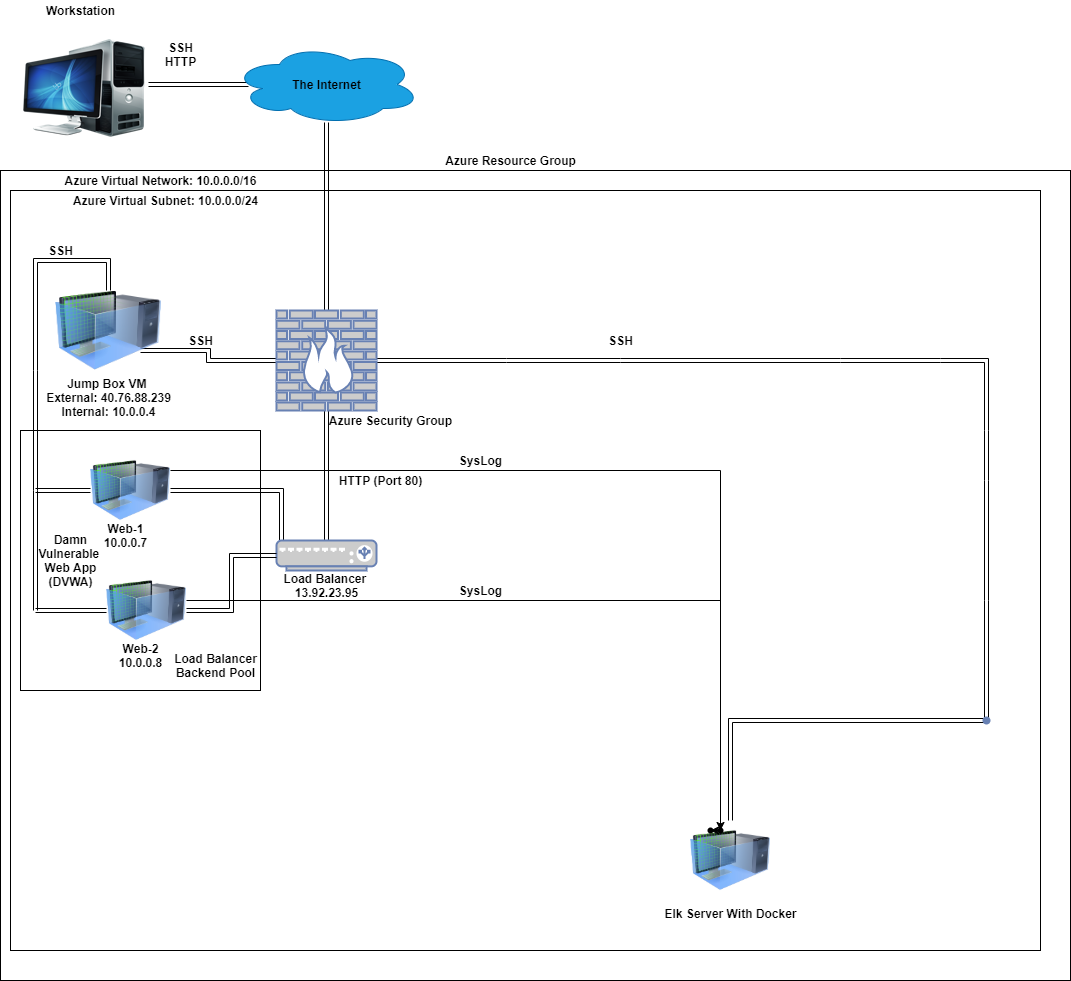

The diagram above was exported from draw.io. Its source (the exported page's mxGraphModel, read from the mxfile embedded in the PNG):
<mxGraphModel dx="1422" dy="762" grid="1" gridSize="10" guides="1" tooltips="1" connect="1" arrows="1" fold="1" page="1" pageScale="1" pageWidth="850" pageHeight="1100" math="0" shadow="0">
  <root>
    <mxCell id="0" />
    <mxCell id="1" parent="0" />
    <mxCell id="dmQdPVIdATuZ9YYFp8do-11" value="" style="whiteSpace=wrap;html=1;fillColor=none;" parent="1" vertex="1">
      <mxGeometry x="30" y="210" width="1030" height="760" as="geometry" />
    </mxCell>
    <mxCell id="dmQdPVIdATuZ9YYFp8do-51" value="" style="edgeStyle=orthogonalEdgeStyle;shape=link;rounded=0;sketch=0;orthogonalLoop=1;jettySize=auto;html=1;shadow=0;labelBackgroundColor=#000000;strokeColor=#000000;" parent="1" edge="1">
      <mxGeometry relative="1" as="geometry">
        <mxPoint x="55" y="510" as="sourcePoint" />
        <mxPoint x="55" y="630" as="targetPoint" />
      </mxGeometry>
    </mxCell>
    <mxCell id="dmQdPVIdATuZ9YYFp8do-65" value="" style="edgeStyle=orthogonalEdgeStyle;shape=link;rounded=0;sketch=0;orthogonalLoop=1;jettySize=auto;html=1;shadow=0;labelBackgroundColor=#000000;strokeColor=#000000;" parent="1" target="dmQdPVIdATuZ9YYFp8do-64" edge="1">
      <mxGeometry relative="1" as="geometry">
        <mxPoint x="55" y="630" as="sourcePoint" />
      </mxGeometry>
    </mxCell>
    <mxCell id="dmQdPVIdATuZ9YYFp8do-72" value="" style="edgeStyle=orthogonalEdgeStyle;shape=link;rounded=0;sketch=0;orthogonalLoop=1;jettySize=auto;html=1;shadow=0;labelBackgroundColor=#000000;strokeColor=#000000;entryX=0.05;entryY=0.05;entryDx=0;entryDy=0;entryPerimeter=0;" parent="1" source="dmQdPVIdATuZ9YYFp8do-63" target="dmQdPVIdATuZ9YYFp8do-57" edge="1">
      <mxGeometry relative="1" as="geometry">
        <mxPoint x="300" y="530" as="targetPoint" />
      </mxGeometry>
    </mxCell>
    <mxCell id="dmQdPVIdATuZ9YYFp8do-77" value="" style="whiteSpace=wrap;html=1;rounded=0;strokeColor=#000000;fillColor=none;" parent="1" vertex="1">
      <mxGeometry x="40" y="450" width="240" height="260" as="geometry" />
    </mxCell>
    <mxCell id="dmQdPVIdATuZ9YYFp8do-9" value="" style="whiteSpace=wrap;html=1;rounded=0;fillColor=none;" parent="1" vertex="1">
      <mxGeometry x="20" y="190" width="1070" height="810" as="geometry" />
    </mxCell>
    <mxCell id="dmQdPVIdATuZ9YYFp8do-56" value="" style="edgeStyle=orthogonalEdgeStyle;shape=link;rounded=0;sketch=0;orthogonalLoop=1;jettySize=auto;html=1;shadow=0;labelBackgroundColor=#000000;strokeColor=#000000;entryX=0.085;entryY=0.5;entryDx=0;entryDy=0;entryPerimeter=0;" parent="1" source="dmQdPVIdATuZ9YYFp8do-1" target="dmQdPVIdATuZ9YYFp8do-3" edge="1">
      <mxGeometry relative="1" as="geometry" />
    </mxCell>
    <mxCell id="dmQdPVIdATuZ9YYFp8do-1" value="" style="shape=image;html=1;verticalAlign=top;verticalLabelPosition=bottom;labelBackgroundColor=#ffffff;imageAspect=0;aspect=fixed;image=https://cdn2.iconfinder.com/data/icons/HYDROPRO/MyComputer.png" parent="1" vertex="1">
      <mxGeometry x="40" y="40" width="128" height="128" as="geometry" />
    </mxCell>
    <mxCell id="dmQdPVIdATuZ9YYFp8do-2" value="&lt;b&gt;Workstation&lt;/b&gt;" style="text;html=1;align=center;verticalAlign=middle;resizable=0;points=[];autosize=1;strokeColor=none;" parent="1" vertex="1">
      <mxGeometry x="60" y="20" width="80" height="20" as="geometry" />
    </mxCell>
    <mxCell id="dmQdPVIdATuZ9YYFp8do-3" value="" style="ellipse;shape=cloud;whiteSpace=wrap;html=1;verticalAlign=bottom;labelBackgroundColor=#ffffff;labelPosition=center;verticalLabelPosition=top;align=center;fillColor=#1ba1e2;strokeColor=#006EAF;fontColor=#ffffff;" parent="1" vertex="1">
      <mxGeometry x="252" y="64" width="188" height="80" as="geometry" />
    </mxCell>
    <mxCell id="dmQdPVIdATuZ9YYFp8do-5" value="&lt;b&gt;The Internet&lt;/b&gt;" style="text;html=1;align=center;verticalAlign=middle;resizable=0;points=[];autosize=1;strokeColor=none;" parent="1" vertex="1">
      <mxGeometry x="306" y="94" width="80" height="20" as="geometry" />
    </mxCell>
    <mxCell id="dmQdPVIdATuZ9YYFp8do-8" value="" style="edgeStyle=orthogonalEdgeStyle;shape=link;rounded=0;orthogonalLoop=1;jettySize=auto;html=1;entryX=0.5;entryY=0.975;entryDx=0;entryDy=0;entryPerimeter=0;shadow=0;labelBackgroundColor=#000000;textOpacity=0;sketch=0;" parent="1" source="dmQdPVIdATuZ9YYFp8do-7" target="dmQdPVIdATuZ9YYFp8do-3" edge="1">
      <mxGeometry relative="1" as="geometry">
        <mxPoint x="346" y="150" as="targetPoint" />
      </mxGeometry>
    </mxCell>
    <mxCell id="dmQdPVIdATuZ9YYFp8do-17" value="" style="edgeStyle=orthogonalEdgeStyle;shape=link;rounded=0;sketch=0;orthogonalLoop=1;jettySize=auto;html=1;shadow=0;labelBackgroundColor=#000000;strokeColor=#000000;" parent="1" source="dmQdPVIdATuZ9YYFp8do-7" edge="1">
      <mxGeometry relative="1" as="geometry">
        <mxPoint x="526" y="380" as="targetPoint" />
      </mxGeometry>
    </mxCell>
    <mxCell id="dmQdPVIdATuZ9YYFp8do-44" value="" style="edgeStyle=orthogonalEdgeStyle;shape=link;rounded=0;sketch=0;orthogonalLoop=1;jettySize=auto;html=1;shadow=0;labelBackgroundColor=#000000;strokeColor=#000000;" parent="1" source="dmQdPVIdATuZ9YYFp8do-7" edge="1">
      <mxGeometry relative="1" as="geometry">
        <mxPoint x="160" y="370" as="targetPoint" />
      </mxGeometry>
    </mxCell>
    <mxCell id="dmQdPVIdATuZ9YYFp8do-59" value="" style="edgeStyle=orthogonalEdgeStyle;shape=link;rounded=0;sketch=0;orthogonalLoop=1;jettySize=auto;html=1;shadow=0;labelBackgroundColor=#000000;strokeColor=#000000;" parent="1" source="dmQdPVIdATuZ9YYFp8do-7" edge="1">
      <mxGeometry relative="1" as="geometry">
        <mxPoint x="346" y="560" as="targetPoint" />
      </mxGeometry>
    </mxCell>
    <mxCell id="dmQdPVIdATuZ9YYFp8do-10" value="Azure Resource Group" style="text;html=1;align=center;verticalAlign=middle;resizable=0;points=[];autosize=1;strokeColor=none;fontStyle=1" parent="1" vertex="1">
      <mxGeometry x="455" y="170" width="150" height="20" as="geometry" />
    </mxCell>
    <mxCell id="dmQdPVIdATuZ9YYFp8do-12" value="Azure Virtual Network: 10.0.0.0/16" style="text;html=1;align=center;verticalAlign=middle;resizable=0;points=[];autosize=1;strokeColor=none;fontStyle=1" parent="1" vertex="1">
      <mxGeometry x="75" y="190" width="210" height="20" as="geometry" />
    </mxCell>
    <mxCell id="dmQdPVIdATuZ9YYFp8do-13" value="&lt;b&gt;SSH&lt;br&gt;HTTP&lt;/b&gt;" style="text;html=1;align=center;verticalAlign=middle;resizable=0;points=[];autosize=1;strokeColor=none;" parent="1" vertex="1">
      <mxGeometry x="175" y="59" width="50" height="30" as="geometry" />
    </mxCell>
    <mxCell id="dmQdPVIdATuZ9YYFp8do-14" value="Azure Virtual Subnet: 10.0.0.0/24" style="text;html=1;align=center;verticalAlign=middle;resizable=0;points=[];autosize=1;strokeColor=none;fontStyle=1" parent="1" vertex="1">
      <mxGeometry x="85" y="210" width="200" height="20" as="geometry" />
    </mxCell>
    <mxCell id="dmQdPVIdATuZ9YYFp8do-19" value="" style="edgeStyle=orthogonalEdgeStyle;shape=link;rounded=0;sketch=0;orthogonalLoop=1;jettySize=auto;html=1;shadow=0;labelBackgroundColor=#000000;strokeColor=#000000;" parent="1" edge="1">
      <mxGeometry relative="1" as="geometry">
        <mxPoint x="526" y="380" as="sourcePoint" />
        <mxPoint x="640" y="380" as="targetPoint" />
      </mxGeometry>
    </mxCell>
    <mxCell id="dmQdPVIdATuZ9YYFp8do-21" value="" style="edgeStyle=orthogonalEdgeStyle;shape=link;rounded=0;sketch=0;orthogonalLoop=1;jettySize=auto;html=1;shadow=0;labelBackgroundColor=#000000;strokeColor=#000000;" parent="1" edge="1">
      <mxGeometry relative="1" as="geometry">
        <mxPoint x="640" y="380" as="sourcePoint" />
        <mxPoint x="860" y="380" as="targetPoint" />
      </mxGeometry>
    </mxCell>
    <mxCell id="dmQdPVIdATuZ9YYFp8do-23" value="" style="edgeStyle=orthogonalEdgeStyle;shape=link;rounded=0;sketch=0;orthogonalLoop=1;jettySize=auto;html=1;shadow=0;labelBackgroundColor=#000000;strokeColor=#000000;" parent="1" edge="1">
      <mxGeometry relative="1" as="geometry">
        <mxPoint x="860" y="380" as="sourcePoint" />
        <mxPoint x="960" y="380" as="targetPoint" />
      </mxGeometry>
    </mxCell>
    <mxCell id="dmQdPVIdATuZ9YYFp8do-25" value="" style="edgeStyle=orthogonalEdgeStyle;shape=link;rounded=0;sketch=0;orthogonalLoop=1;jettySize=auto;html=1;shadow=0;labelBackgroundColor=#000000;strokeColor=#000000;" parent="1" edge="1">
      <mxGeometry relative="1" as="geometry">
        <mxPoint x="960" y="380" as="sourcePoint" />
        <mxPoint x="1006" y="450" as="targetPoint" />
      </mxGeometry>
    </mxCell>
    <mxCell id="dmQdPVIdATuZ9YYFp8do-27" value="" style="edgeStyle=orthogonalEdgeStyle;shape=link;rounded=0;sketch=0;orthogonalLoop=1;jettySize=auto;html=1;shadow=0;labelBackgroundColor=#000000;strokeColor=#000000;" parent="1" edge="1">
      <mxGeometry relative="1" as="geometry">
        <mxPoint x="1006" y="450" as="sourcePoint" />
        <mxPoint x="1006" y="500" as="targetPoint" />
      </mxGeometry>
    </mxCell>
    <mxCell id="dmQdPVIdATuZ9YYFp8do-29" value="" style="edgeStyle=orthogonalEdgeStyle;shape=link;rounded=0;sketch=0;orthogonalLoop=1;jettySize=auto;html=1;shadow=0;labelBackgroundColor=#000000;strokeColor=#000000;" parent="1" edge="1">
      <mxGeometry relative="1" as="geometry">
        <mxPoint x="1006" y="500" as="sourcePoint" />
        <mxPoint x="1006" y="620" as="targetPoint" />
      </mxGeometry>
    </mxCell>
    <mxCell id="dmQdPVIdATuZ9YYFp8do-31" value="" style="edgeStyle=orthogonalEdgeStyle;shape=link;rounded=0;sketch=0;orthogonalLoop=1;jettySize=auto;html=1;shadow=0;labelBackgroundColor=#000000;strokeColor=#000000;" parent="1" target="dmQdPVIdATuZ9YYFp8do-30" edge="1">
      <mxGeometry relative="1" as="geometry">
        <mxPoint x="1006" y="620" as="sourcePoint" />
      </mxGeometry>
    </mxCell>
    <mxCell id="dmQdPVIdATuZ9YYFp8do-32" value="" style="edgeStyle=orthogonalEdgeStyle;shape=link;rounded=0;sketch=0;orthogonalLoop=1;jettySize=auto;html=1;shadow=0;labelBackgroundColor=#000000;strokeColor=#000000;" parent="1" source="dmQdPVIdATuZ9YYFp8do-30" target="dmQdPVIdATuZ9YYFp8do-52" edge="1">
      <mxGeometry relative="1" as="geometry">
        <mxPoint x="1006" y="840" as="targetPoint" />
      </mxGeometry>
    </mxCell>
    <mxCell id="dmQdPVIdATuZ9YYFp8do-30" value="" style="shape=waypoint;size=6;pointerEvents=1;points=[];fillColor=#CCCCCC;resizable=0;rotatable=0;perimeter=centerPerimeter;snapToPoint=1;fontColor=#0066CC;verticalAlign=top;strokeColor=#6881B3;strokeWidth=2;gradientDirection=north;" parent="1" vertex="1">
      <mxGeometry x="986" y="720" width="40" height="40" as="geometry" />
    </mxCell>
    <mxCell id="dmQdPVIdATuZ9YYFp8do-33" value="&lt;b&gt;SSH&lt;/b&gt;" style="text;html=1;align=center;verticalAlign=middle;resizable=0;points=[];autosize=1;strokeColor=none;" parent="1" vertex="1">
      <mxGeometry x="620" y="350" width="40" height="20" as="geometry" />
    </mxCell>
    <mxCell id="dmQdPVIdATuZ9YYFp8do-47" value="" style="edgeStyle=orthogonalEdgeStyle;shape=link;rounded=0;sketch=0;orthogonalLoop=1;jettySize=auto;html=1;shadow=0;labelBackgroundColor=#000000;strokeColor=#000000;" parent="1" source="dmQdPVIdATuZ9YYFp8do-40" edge="1">
      <mxGeometry relative="1" as="geometry">
        <mxPoint x="55" y="390" as="targetPoint" />
        <Array as="points">
          <mxPoint x="128" y="280" />
          <mxPoint x="55" y="280" />
        </Array>
      </mxGeometry>
    </mxCell>
    <mxCell id="dmQdPVIdATuZ9YYFp8do-40" value="&lt;b&gt;Jump Box VM &lt;br&gt;External: 40.76.88.239&lt;br&gt;Internal: 10.0.0.4&lt;/b&gt;" style="aspect=fixed;html=1;points=[];align=center;image;fontSize=12;image=img/lib/clip_art/computers/Virtual_Machine_128x128.png;rounded=0;strokeColor=#000000;fillColor=none;" parent="1" vertex="1">
      <mxGeometry x="75" y="310" width="106" height="80" as="geometry" />
    </mxCell>
    <mxCell id="dmQdPVIdATuZ9YYFp8do-45" value="&lt;b&gt;SSH&lt;/b&gt;" style="text;html=1;align=center;verticalAlign=middle;resizable=0;points=[];autosize=1;strokeColor=none;" parent="1" vertex="1">
      <mxGeometry x="200" y="350" width="40" height="20" as="geometry" />
    </mxCell>
    <mxCell id="dmQdPVIdATuZ9YYFp8do-49" value="" style="edgeStyle=orthogonalEdgeStyle;shape=link;rounded=0;sketch=0;orthogonalLoop=1;jettySize=auto;html=1;shadow=0;labelBackgroundColor=#000000;strokeColor=#000000;" parent="1" edge="1">
      <mxGeometry relative="1" as="geometry">
        <mxPoint x="55" y="390" as="sourcePoint" />
        <mxPoint x="55" y="510" as="targetPoint" />
      </mxGeometry>
    </mxCell>
    <mxCell id="dmQdPVIdATuZ9YYFp8do-52" value="&lt;b&gt;Elk Server With Docker&lt;/b&gt;" style="image;html=1;image=img/lib/clip_art/computers/Virtual_Machine_128x128.png;rounded=0;strokeColor=#000000;fillColor=none;" parent="1" vertex="1">
      <mxGeometry x="710" y="840" width="80" height="80" as="geometry" />
    </mxCell>
    <mxCell id="dmQdPVIdATuZ9YYFp8do-57" value="" style="fontColor=#0066CC;verticalAlign=top;verticalLabelPosition=bottom;labelPosition=center;align=center;html=1;outlineConnect=0;fillColor=#CCCCCC;strokeColor=#6881B3;gradientColor=none;gradientDirection=north;strokeWidth=2;shape=mxgraph.networks.load_balancer;rounded=0;" parent="1" vertex="1">
      <mxGeometry x="296" y="560" width="100" height="30" as="geometry" />
    </mxCell>
    <mxCell id="dmQdPVIdATuZ9YYFp8do-7" value="" style="fontColor=#0066CC;verticalAlign=top;verticalLabelPosition=bottom;labelPosition=center;align=center;html=1;outlineConnect=0;fillColor=#CCCCCC;strokeColor=#6881B3;gradientColor=none;gradientDirection=north;strokeWidth=2;shape=mxgraph.networks.firewall;" parent="1" vertex="1">
      <mxGeometry x="296" y="330" width="100" height="100" as="geometry" />
    </mxCell>
    <mxCell id="dmQdPVIdATuZ9YYFp8do-60" value="Azure Security Group" style="text;html=1;align=center;verticalAlign=middle;resizable=0;points=[];autosize=1;strokeColor=none;fontStyle=1" parent="1" vertex="1">
      <mxGeometry x="340" y="430" width="140" height="20" as="geometry" />
    </mxCell>
    <mxCell id="dmQdPVIdATuZ9YYFp8do-61" value="HTTP (Port 80)" style="text;html=1;align=center;verticalAlign=middle;resizable=0;points=[];autosize=1;strokeColor=none;fontStyle=1" parent="1" vertex="1">
      <mxGeometry x="350" y="490" width="100" height="20" as="geometry" />
    </mxCell>
    <mxCell id="dmQdPVIdATuZ9YYFp8do-62" value="&lt;b&gt;Load Balancer &lt;br&gt;13.92.23.95&lt;/b&gt;" style="text;html=1;align=center;verticalAlign=middle;resizable=0;points=[];autosize=1;strokeColor=none;" parent="1" vertex="1">
      <mxGeometry x="296" y="590" width="100" height="30" as="geometry" />
    </mxCell>
    <mxCell id="dmQdPVIdATuZ9YYFp8do-66" value="" style="edgeStyle=orthogonalEdgeStyle;shape=link;rounded=0;sketch=0;orthogonalLoop=1;jettySize=auto;html=1;shadow=0;labelBackgroundColor=#000000;strokeColor=#000000;" parent="1" source="dmQdPVIdATuZ9YYFp8do-63" edge="1">
      <mxGeometry relative="1" as="geometry">
        <mxPoint x="55" y="510" as="targetPoint" />
      </mxGeometry>
    </mxCell>
    <mxCell id="dmQdPVIdATuZ9YYFp8do-117" value="" style="edgeStyle=orthogonalEdgeStyle;rounded=0;sketch=0;orthogonalLoop=1;jettySize=auto;html=1;shadow=0;labelBackgroundColor=#000000;strokeColor=#000000;exitX=1;exitY=0.25;exitDx=0;exitDy=0;" parent="1" source="dmQdPVIdATuZ9YYFp8do-63" target="dmQdPVIdATuZ9YYFp8do-116" edge="1">
      <mxGeometry relative="1" as="geometry" />
    </mxCell>
    <mxCell id="dmQdPVIdATuZ9YYFp8do-63" value="" style="image;html=1;image=img/lib/clip_art/computers/Virtual_Machine_128x128.png;rounded=0;strokeColor=#000000;fillColor=none;" parent="1" vertex="1">
      <mxGeometry x="110" y="470" width="80" height="80" as="geometry" />
    </mxCell>
    <mxCell id="dmQdPVIdATuZ9YYFp8do-75" value="" style="edgeStyle=orthogonalEdgeStyle;shape=link;rounded=0;sketch=0;orthogonalLoop=1;jettySize=auto;html=1;shadow=0;labelBackgroundColor=#000000;strokeColor=#000000;entryX=0;entryY=0.5;entryDx=0;entryDy=0;entryPerimeter=0;" parent="1" source="dmQdPVIdATuZ9YYFp8do-64" target="dmQdPVIdATuZ9YYFp8do-57" edge="1">
      <mxGeometry relative="1" as="geometry" />
    </mxCell>
    <mxCell id="dmQdPVIdATuZ9YYFp8do-120" value="" style="edgeStyle=orthogonalEdgeStyle;rounded=0;sketch=0;orthogonalLoop=1;jettySize=auto;html=1;shadow=0;labelBackgroundColor=#000000;strokeColor=#000000;" parent="1" source="dmQdPVIdATuZ9YYFp8do-64" target="dmQdPVIdATuZ9YYFp8do-119" edge="1">
      <mxGeometry relative="1" as="geometry">
        <Array as="points">
          <mxPoint x="740" y="620" />
          <mxPoint x="740" y="850" />
        </Array>
      </mxGeometry>
    </mxCell>
    <mxCell id="dmQdPVIdATuZ9YYFp8do-64" value="" style="image;html=1;image=img/lib/clip_art/computers/Virtual_Machine_128x128.png;rounded=0;strokeColor=#000000;fillColor=none;" parent="1" vertex="1">
      <mxGeometry x="126" y="590" width="80" height="80" as="geometry" />
    </mxCell>
    <mxCell id="dmQdPVIdATuZ9YYFp8do-67" value="&lt;b&gt;Web-1&lt;br&gt;10.0.0.7&lt;/b&gt;" style="text;html=1;align=center;verticalAlign=middle;resizable=0;points=[];autosize=1;strokeColor=none;" parent="1" vertex="1">
      <mxGeometry x="115" y="540" width="60" height="30" as="geometry" />
    </mxCell>
    <mxCell id="dmQdPVIdATuZ9YYFp8do-68" value="&lt;b&gt;Web-2&lt;br&gt;10.0.0.8&lt;/b&gt;" style="text;html=1;align=center;verticalAlign=middle;resizable=0;points=[];autosize=1;strokeColor=none;" parent="1" vertex="1">
      <mxGeometry x="130" y="660" width="60" height="30" as="geometry" />
    </mxCell>
    <mxCell id="dmQdPVIdATuZ9YYFp8do-69" value="&lt;b&gt;Damn&lt;br&gt;Vulnerable&amp;nbsp;&lt;br&gt;Web App&lt;br&gt;(DVWA)&lt;/b&gt;" style="text;html=1;align=center;verticalAlign=middle;resizable=0;points=[];autosize=1;strokeColor=none;" parent="1" vertex="1">
      <mxGeometry x="50" y="550" width="80" height="60" as="geometry" />
    </mxCell>
    <mxCell id="dmQdPVIdATuZ9YYFp8do-74" value="" style="edgeStyle=orthogonalEdgeStyle;shape=link;rounded=0;sketch=0;orthogonalLoop=1;jettySize=auto;html=1;shadow=0;labelBackgroundColor=#000000;strokeColor=#000000;" parent="1" edge="1">
      <mxGeometry relative="1" as="geometry">
        <mxPoint x="300" y="575" as="sourcePoint" />
        <mxPoint x="300" y="575" as="targetPoint" />
      </mxGeometry>
    </mxCell>
    <mxCell id="dmQdPVIdATuZ9YYFp8do-78" value="&lt;b&gt;Load Balancer&lt;br&gt;Backend Pool&lt;/b&gt;" style="text;html=1;align=center;verticalAlign=middle;resizable=0;points=[];autosize=1;strokeColor=none;" parent="1" vertex="1">
      <mxGeometry x="185" y="670" width="100" height="30" as="geometry" />
    </mxCell>
    <mxCell id="dmQdPVIdATuZ9YYFp8do-79" value="&lt;b&gt;SSH&lt;/b&gt;" style="text;html=1;align=center;verticalAlign=middle;resizable=0;points=[];autosize=1;strokeColor=none;" parent="1" vertex="1">
      <mxGeometry x="60" y="260" width="40" height="20" as="geometry" />
    </mxCell>
    <mxCell id="dmQdPVIdATuZ9YYFp8do-96" value="&lt;b&gt;SysLog&lt;/b&gt;" style="text;html=1;align=center;verticalAlign=middle;resizable=0;points=[];autosize=1;strokeColor=none;" parent="1" vertex="1">
      <mxGeometry x="470" y="600" width="60" height="20" as="geometry" />
    </mxCell>
    <mxCell id="dmQdPVIdATuZ9YYFp8do-116" value="" style="shape=waypoint;size=6;pointerEvents=1;points=[];fillColor=none;resizable=0;rotatable=0;perimeter=centerPerimeter;snapToPoint=1;rounded=0;verticalAlign=top;labelBackgroundColor=white;" parent="1" vertex="1">
      <mxGeometry x="720" y="830" width="40" height="40" as="geometry" />
    </mxCell>
    <mxCell id="dmQdPVIdATuZ9YYFp8do-118" value="&lt;b&gt;SysLog&lt;/b&gt;" style="text;html=1;align=center;verticalAlign=middle;resizable=0;points=[];autosize=1;strokeColor=none;" parent="1" vertex="1">
      <mxGeometry x="470" y="470" width="60" height="20" as="geometry" />
    </mxCell>
    <mxCell id="dmQdPVIdATuZ9YYFp8do-119" value="" style="shape=waypoint;size=6;pointerEvents=1;points=[];fillColor=none;resizable=0;rotatable=0;perimeter=centerPerimeter;snapToPoint=1;rounded=0;verticalAlign=top;labelBackgroundColor=white;" parent="1" vertex="1">
      <mxGeometry x="710" y="830" width="40" height="40" as="geometry" />
    </mxCell>
  </root>
</mxGraphModel>